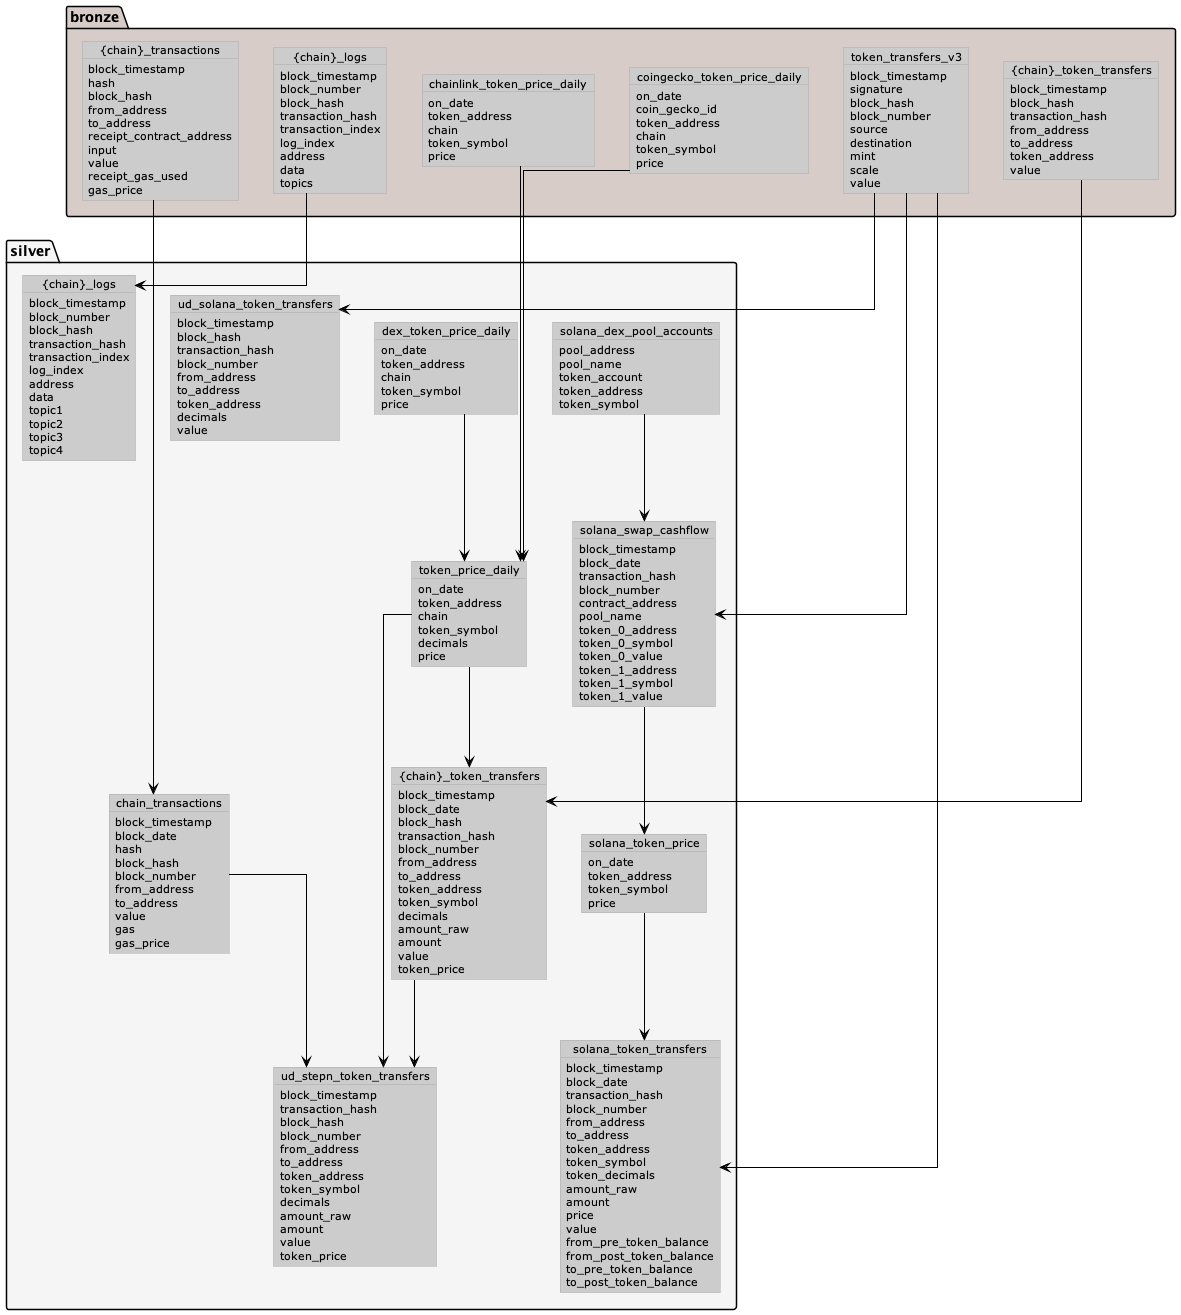

The diagram above was rendered by PlantUML. Its source (embedded in the PNG):
@startuml
!define LIGHTBLUE
!includeurl https://raw.githubusercontent.com/Drakemor/RedDress-PlantUML/master/style.puml

skinparam linetype polyline
skinparam linetype ortho

package bronze #D7CCC8 {
    object "{chain}_transactions" as raw_transactions{
        block_timestamp
        hash
        block_hash
        from_address
        to_address
        receipt_contract_address
        input
        value
        receipt_gas_used
        gas_price
    }

    object "{chain}_token_transfers" as raw_token_transfers{
        block_timestamp
        block_hash
        transaction_hash
        from_address
        to_address
        token_address
        value
    }

    object "{chain}_logs" as raw_logs{
        block_timestamp
        block_number
        block_hash
        transaction_hash
        transaction_index
        log_index
        address
        data
        topics
    }
        object "chainlink_token_price_daily" as chainlink_token_price_daily{
        on_date
        token_address
        chain
        token_symbol
        price
    }
    object "coingecko_token_price_daily" as coingecko_token_price_daily{
        on_date
        coin_gecko_id
        token_address
        chain
        token_symbol
        price
    }

    object "token_transfers_v3" as token_transfers_v3{
        block_timestamp
        signature
        block_hash
        block_number
        source
        destination
        mint
        scale
        value
    }

}

package silver #F5F5F5 {

    object "solana_dex_pool_accounts" as solana_dex_pool_accounts{
        pool_address
        pool_name
        token_account
        token_address
        token_symbol
    }

    object "dex_token_price_daily" as dex_token_price_daily{
        on_date
        token_address
        chain
        token_symbol
        price
    }

    object "chain_transactions" as chain_transactions{
        block_timestamp
        block_date
        hash
        block_hash
        block_number
        from_address
        to_address
        value
        gas
        gas_price
    }

    object "{chain}_token_transfers" as chain_token_transfers{
        block_timestamp
        block_date
        block_hash
        transaction_hash
        block_number
        from_address
        to_address
        token_address
        token_symbol
        decimals
        amount_raw
        amount
        value
        token_price
     }

    object "{chain}_logs" as chain_logs {
        block_timestamp
        block_number
        block_hash
        transaction_hash
        transaction_index
        log_index
        address
        data
        topic1
        topic2
        topic3
        topic4
    }

    object "ud_solana_token_transfers" as ud_solana_token_transfers{
        block_timestamp
        block_hash
        transaction_hash
        block_number
        from_address
        to_address
        token_address
        decimals
        value
    }

    object "solana_token_transfers" as solana_token_transfers{
        block_timestamp
        block_date
        transaction_hash
        block_number
        from_address
        to_address
        token_address
        token_symbol
        token_decimals
        amount_raw
        amount
        price
        value
        from_pre_token_balance
        from_post_token_balance
        to_pre_token_balance
        to_post_token_balance
    }
    object "token_price_daily" as token_price_daily{
        on_date
        token_address
        chain
        token_symbol
        decimals
        price
     }

    object "solana_token_price" as solana_token_price{
        on_date
        token_address
        token_symbol
        price
    }
    object "solana_swap_cashflow" as solana_swap_cashflow{
        block_timestamp
        block_date
        transaction_hash
        block_number
        contract_address
        pool_name
        token_0_address
        token_0_symbol
        token_0_value
        token_1_address
        token_1_symbol
        token_1_value
    }

    object "ud_stepn_token_transfers" as ud_stepn_token_transfers{
        block_timestamp
        transaction_hash
        block_hash
        block_number
        from_address
        to_address
        token_address
        token_symbol
        decimals
        amount_raw
        amount
        value
        token_price
    }
}

chainlink_token_price_daily-->token_price_daily
coingecko_token_price_daily-->token_price_daily
dex_token_price_daily-->token_price_daily
token_price_daily-->chain_token_transfers
raw_token_transfers-->chain_token_transfers
raw_transactions-->chain_transactions
raw_logs-->chain_logs
token_transfers_v3-->ud_solana_token_transfers
token_transfers_v3-->solana_token_transfers
solana_token_price-->solana_token_transfers
solana_swap_cashflow-->solana_token_price
token_transfers_v3-->solana_swap_cashflow
solana_dex_pool_accounts-->solana_swap_cashflow
chain_token_transfers-->ud_stepn_token_transfers
chain_transactions-->ud_stepn_token_transfers
token_price_daily-->ud_stepn_token_transfers
@enduml